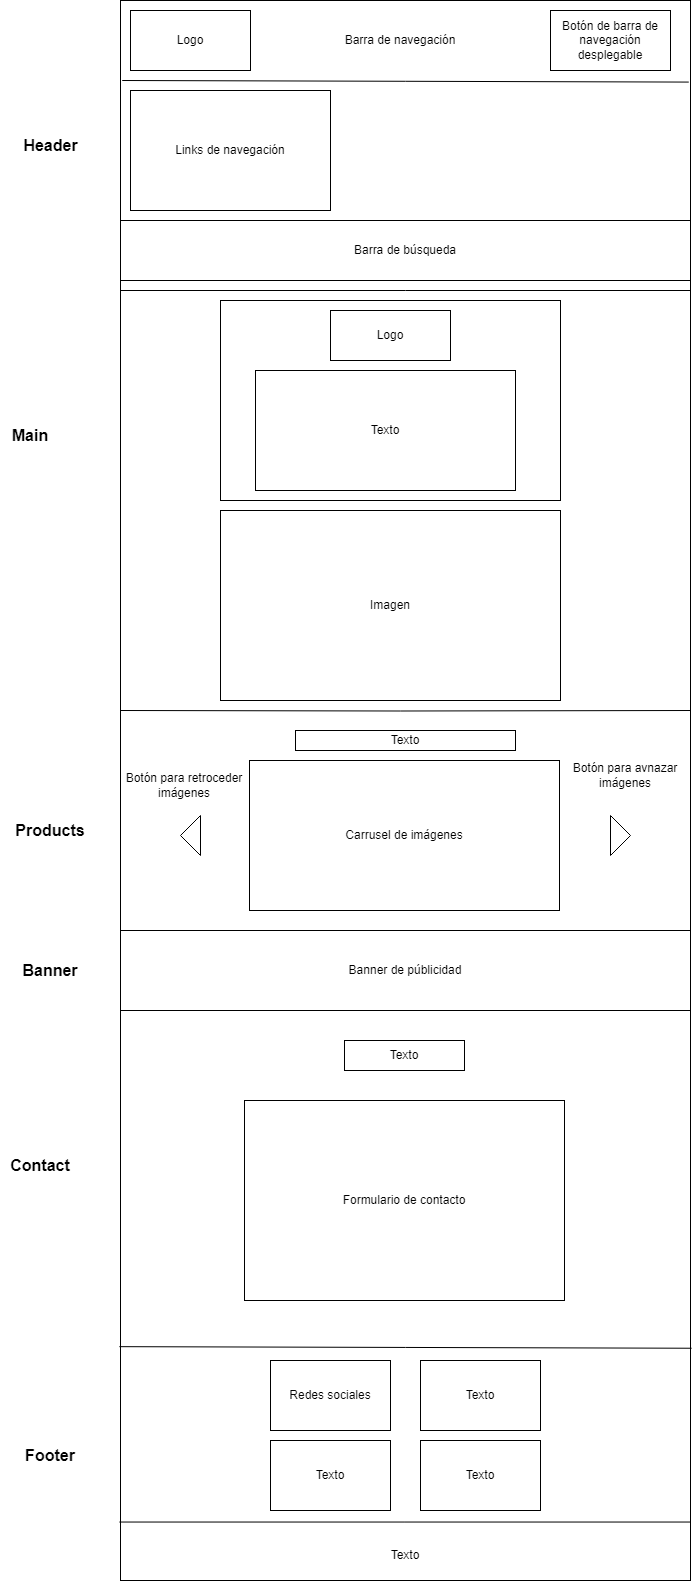

The diagram above was exported from draw.io. Its source (the exported page's mxGraphModel, read from the mxfile embedded in the PNG):
<mxGraphModel dx="880" dy="1637" grid="1" gridSize="10" guides="1" tooltips="1" connect="1" arrows="1" fold="1" page="1" pageScale="1" pageWidth="827" pageHeight="1169" math="0" shadow="0">
  <root>
    <mxCell id="0" />
    <mxCell id="1" parent="0" />
    <mxCell id="4BDOOru3uSU1Yin7y_4l-1" value="" style="rounded=0;whiteSpace=wrap;html=1;" vertex="1" parent="1">
      <mxGeometry x="130" y="-220" width="570" height="1580" as="geometry" />
    </mxCell>
    <mxCell id="4BDOOru3uSU1Yin7y_4l-2" value="&lt;b&gt;&lt;font style=&quot;font-size: 16px;&quot;&gt;Header&lt;/font&gt;&lt;/b&gt;" style="text;html=1;align=center;verticalAlign=middle;resizable=0;points=[];autosize=1;strokeColor=none;fillColor=none;" vertex="1" parent="1">
      <mxGeometry x="20" y="-90" width="80" height="30" as="geometry" />
    </mxCell>
    <mxCell id="4BDOOru3uSU1Yin7y_4l-3" value="" style="endArrow=none;html=1;rounded=0;" edge="1" parent="1">
      <mxGeometry width="50" height="50" relative="1" as="geometry">
        <mxPoint x="130" y="70" as="sourcePoint" />
        <mxPoint x="700" y="70" as="targetPoint" />
      </mxGeometry>
    </mxCell>
    <mxCell id="4BDOOru3uSU1Yin7y_4l-4" value="Barra de navegación" style="text;html=1;align=center;verticalAlign=middle;whiteSpace=wrap;rounded=0;fontSize=12;" vertex="1" parent="1">
      <mxGeometry x="340" y="-195" width="140" height="30" as="geometry" />
    </mxCell>
    <mxCell id="4BDOOru3uSU1Yin7y_4l-5" value="Logo" style="rounded=0;whiteSpace=wrap;html=1;" vertex="1" parent="1">
      <mxGeometry x="140" y="-210" width="120" height="60" as="geometry" />
    </mxCell>
    <mxCell id="4BDOOru3uSU1Yin7y_4l-6" value="Links de navegación" style="rounded=0;whiteSpace=wrap;html=1;" vertex="1" parent="1">
      <mxGeometry x="140" y="-130" width="200" height="120" as="geometry" />
    </mxCell>
    <mxCell id="4BDOOru3uSU1Yin7y_4l-7" value="Barra de búsqueda" style="rounded=0;whiteSpace=wrap;html=1;" vertex="1" parent="1">
      <mxGeometry x="130" width="570" height="60" as="geometry" />
    </mxCell>
    <mxCell id="4BDOOru3uSU1Yin7y_4l-9" value="Main" style="text;html=1;align=center;verticalAlign=middle;whiteSpace=wrap;rounded=0;fontStyle=1;fontSize=16;" vertex="1" parent="1">
      <mxGeometry x="10" y="200" width="60" height="30" as="geometry" />
    </mxCell>
    <mxCell id="4BDOOru3uSU1Yin7y_4l-10" value="" style="rounded=0;whiteSpace=wrap;html=1;" vertex="1" parent="1">
      <mxGeometry x="230" y="80" width="340" height="200" as="geometry" />
    </mxCell>
    <mxCell id="4BDOOru3uSU1Yin7y_4l-11" value="Logo" style="rounded=0;whiteSpace=wrap;html=1;" vertex="1" parent="1">
      <mxGeometry x="340" y="90" width="120" height="50" as="geometry" />
    </mxCell>
    <mxCell id="4BDOOru3uSU1Yin7y_4l-12" value="Texto" style="rounded=0;whiteSpace=wrap;html=1;" vertex="1" parent="1">
      <mxGeometry x="265" y="150" width="260" height="120" as="geometry" />
    </mxCell>
    <mxCell id="4BDOOru3uSU1Yin7y_4l-13" value="Imagen" style="rounded=0;whiteSpace=wrap;html=1;" vertex="1" parent="1">
      <mxGeometry x="230" y="290" width="340" height="190" as="geometry" />
    </mxCell>
    <mxCell id="4BDOOru3uSU1Yin7y_4l-14" value="" style="endArrow=none;html=1;rounded=0;" edge="1" parent="1">
      <mxGeometry width="50" height="50" relative="1" as="geometry">
        <mxPoint x="130" y="490" as="sourcePoint" />
        <mxPoint x="700" y="490" as="targetPoint" />
        <Array as="points">
          <mxPoint x="410" y="490.5" />
        </Array>
      </mxGeometry>
    </mxCell>
    <mxCell id="4BDOOru3uSU1Yin7y_4l-15" value="&lt;b&gt;&lt;font style=&quot;font-size: 16px;&quot;&gt;Products&lt;/font&gt;&lt;/b&gt;" style="text;html=1;align=center;verticalAlign=middle;whiteSpace=wrap;rounded=0;" vertex="1" parent="1">
      <mxGeometry x="30" y="595" width="60" height="30" as="geometry" />
    </mxCell>
    <mxCell id="4BDOOru3uSU1Yin7y_4l-17" value="Texto" style="rounded=0;whiteSpace=wrap;html=1;" vertex="1" parent="1">
      <mxGeometry x="305" y="510" width="220" height="20" as="geometry" />
    </mxCell>
    <mxCell id="4BDOOru3uSU1Yin7y_4l-18" value="Carrusel de imágenes" style="rounded=0;whiteSpace=wrap;html=1;" vertex="1" parent="1">
      <mxGeometry x="259" y="540" width="310" height="150" as="geometry" />
    </mxCell>
    <mxCell id="4BDOOru3uSU1Yin7y_4l-19" value="" style="triangle;whiteSpace=wrap;html=1;" vertex="1" parent="1">
      <mxGeometry x="620" y="595" width="20" height="40" as="geometry" />
    </mxCell>
    <mxCell id="4BDOOru3uSU1Yin7y_4l-20" value="" style="triangle;whiteSpace=wrap;html=1;direction=west;" vertex="1" parent="1">
      <mxGeometry x="190" y="595" width="20" height="40" as="geometry" />
    </mxCell>
    <mxCell id="4BDOOru3uSU1Yin7y_4l-21" value="Botón para retroceder imágenes" style="text;html=1;align=center;verticalAlign=middle;whiteSpace=wrap;rounded=0;" vertex="1" parent="1">
      <mxGeometry x="129" y="550" width="130" height="30" as="geometry" />
    </mxCell>
    <mxCell id="4BDOOru3uSU1Yin7y_4l-22" value="Botón para avnazar imágenes" style="text;html=1;align=center;verticalAlign=middle;whiteSpace=wrap;rounded=0;" vertex="1" parent="1">
      <mxGeometry x="580" y="540" width="110" height="30" as="geometry" />
    </mxCell>
    <mxCell id="4BDOOru3uSU1Yin7y_4l-23" value="Banner de públicidad" style="rounded=0;whiteSpace=wrap;html=1;" vertex="1" parent="1">
      <mxGeometry x="130" y="710" width="570" height="80" as="geometry" />
    </mxCell>
    <mxCell id="4BDOOru3uSU1Yin7y_4l-24" value="&lt;b&gt;&lt;font style=&quot;font-size: 16px;&quot;&gt;Banner&lt;/font&gt;&lt;/b&gt;" style="text;html=1;align=center;verticalAlign=middle;whiteSpace=wrap;rounded=0;" vertex="1" parent="1">
      <mxGeometry x="30" y="735" width="60" height="30" as="geometry" />
    </mxCell>
    <mxCell id="4BDOOru3uSU1Yin7y_4l-26" value="&lt;b&gt;&lt;font style=&quot;font-size: 16px;&quot;&gt;Contact&lt;/font&gt;&lt;/b&gt;" style="text;html=1;align=center;verticalAlign=middle;whiteSpace=wrap;rounded=0;" vertex="1" parent="1">
      <mxGeometry x="20" y="930" width="60" height="30" as="geometry" />
    </mxCell>
    <mxCell id="4BDOOru3uSU1Yin7y_4l-28" value="Texto" style="rounded=0;whiteSpace=wrap;html=1;" vertex="1" parent="1">
      <mxGeometry x="354" y="820" width="120" height="30" as="geometry" />
    </mxCell>
    <mxCell id="4BDOOru3uSU1Yin7y_4l-29" value="Formulario de contacto" style="rounded=0;whiteSpace=wrap;html=1;" vertex="1" parent="1">
      <mxGeometry x="254" y="880" width="320" height="200" as="geometry" />
    </mxCell>
    <mxCell id="4BDOOru3uSU1Yin7y_4l-30" value="" style="endArrow=none;html=1;rounded=0;exitX=-0.002;exitY=0.852;exitDx=0;exitDy=0;exitPerimeter=0;entryX=1.002;entryY=0.853;entryDx=0;entryDy=0;entryPerimeter=0;" edge="1" parent="1" source="4BDOOru3uSU1Yin7y_4l-1" target="4BDOOru3uSU1Yin7y_4l-1">
      <mxGeometry width="50" height="50" relative="1" as="geometry">
        <mxPoint x="390" y="1030" as="sourcePoint" />
        <mxPoint x="440" y="980" as="targetPoint" />
      </mxGeometry>
    </mxCell>
    <mxCell id="4BDOOru3uSU1Yin7y_4l-31" value="&lt;b&gt;&lt;font style=&quot;font-size: 16px;&quot;&gt;Footer&lt;/font&gt;&lt;/b&gt;" style="text;html=1;align=center;verticalAlign=middle;whiteSpace=wrap;rounded=0;" vertex="1" parent="1">
      <mxGeometry x="30" y="1220" width="60" height="30" as="geometry" />
    </mxCell>
    <mxCell id="4BDOOru3uSU1Yin7y_4l-32" value="Redes sociales" style="rounded=0;whiteSpace=wrap;html=1;" vertex="1" parent="1">
      <mxGeometry x="280" y="1140" width="120" height="70" as="geometry" />
    </mxCell>
    <mxCell id="4BDOOru3uSU1Yin7y_4l-33" value="Texto" style="rounded=0;whiteSpace=wrap;html=1;" vertex="1" parent="1">
      <mxGeometry x="280" y="1220" width="120" height="70" as="geometry" />
    </mxCell>
    <mxCell id="4BDOOru3uSU1Yin7y_4l-34" value="Texto" style="rounded=0;whiteSpace=wrap;html=1;" vertex="1" parent="1">
      <mxGeometry x="430" y="1220" width="120" height="70" as="geometry" />
    </mxCell>
    <mxCell id="4BDOOru3uSU1Yin7y_4l-35" value="Texto" style="rounded=0;whiteSpace=wrap;html=1;" vertex="1" parent="1">
      <mxGeometry x="430" y="1140" width="120" height="70" as="geometry" />
    </mxCell>
    <mxCell id="4BDOOru3uSU1Yin7y_4l-36" value="" style="endArrow=none;html=1;rounded=0;exitX=-0.002;exitY=0.963;exitDx=0;exitDy=0;exitPerimeter=0;entryX=1;entryY=0.963;entryDx=0;entryDy=0;entryPerimeter=0;" edge="1" parent="1" source="4BDOOru3uSU1Yin7y_4l-1" target="4BDOOru3uSU1Yin7y_4l-1">
      <mxGeometry width="50" height="50" relative="1" as="geometry">
        <mxPoint x="390" y="1120" as="sourcePoint" />
        <mxPoint x="440" y="1070" as="targetPoint" />
      </mxGeometry>
    </mxCell>
    <mxCell id="4BDOOru3uSU1Yin7y_4l-37" value="Texto" style="text;html=1;align=center;verticalAlign=middle;whiteSpace=wrap;rounded=0;" vertex="1" parent="1">
      <mxGeometry x="385" y="1320" width="60" height="30" as="geometry" />
    </mxCell>
    <mxCell id="4BDOOru3uSU1Yin7y_4l-38" value="Botón de barra de navegación desplegable" style="rounded=0;whiteSpace=wrap;html=1;" vertex="1" parent="1">
      <mxGeometry x="560" y="-210" width="120" height="60" as="geometry" />
    </mxCell>
    <mxCell id="4BDOOru3uSU1Yin7y_4l-39" value="" style="endArrow=none;html=1;rounded=0;exitX=0.002;exitY=0.061;exitDx=0;exitDy=0;exitPerimeter=0;entryX=0.996;entryY=0.062;entryDx=0;entryDy=0;entryPerimeter=0;" edge="1" parent="1">
      <mxGeometry width="50" height="50" relative="1" as="geometry">
        <mxPoint x="131.70999999999998" y="-139.9999999999999" as="sourcePoint" />
        <mxPoint x="698.2900000000001" y="-138.41999999999996" as="targetPoint" />
      </mxGeometry>
    </mxCell>
  </root>
</mxGraphModel>